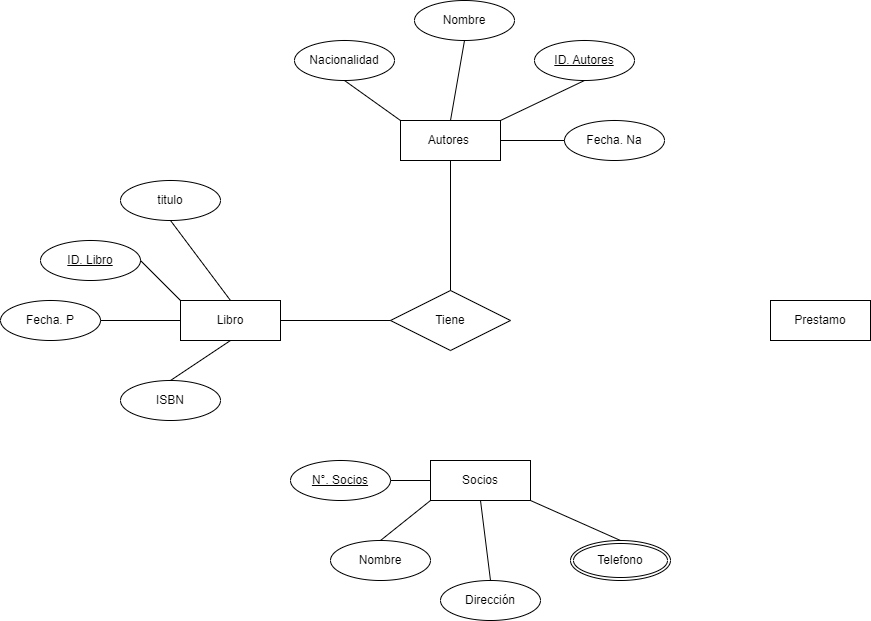

The diagram above was exported from draw.io. Its source (the exported page's mxGraphModel, read from the mxfile embedded in the PNG):
<mxGraphModel dx="1835" dy="537" grid="1" gridSize="10" guides="1" tooltips="1" connect="1" arrows="1" fold="1" page="1" pageScale="1" pageWidth="827" pageHeight="1169" math="0" shadow="0">
  <root>
    <mxCell id="0" />
    <mxCell id="1" parent="0" />
    <mxCell id="lzRUbibMQpo8zreHyJ_Y-1" value="Libro" style="whiteSpace=wrap;html=1;align=center;" vertex="1" parent="1">
      <mxGeometry x="-70" y="360" width="100" height="40" as="geometry" />
    </mxCell>
    <mxCell id="lzRUbibMQpo8zreHyJ_Y-2" value="Autores&amp;nbsp;" style="whiteSpace=wrap;html=1;align=center;" vertex="1" parent="1">
      <mxGeometry x="150" y="180" width="100" height="40" as="geometry" />
    </mxCell>
    <mxCell id="lzRUbibMQpo8zreHyJ_Y-3" value="Prestamo" style="whiteSpace=wrap;html=1;align=center;" vertex="1" parent="1">
      <mxGeometry x="520" y="360" width="100" height="40" as="geometry" />
    </mxCell>
    <mxCell id="lzRUbibMQpo8zreHyJ_Y-4" value="Socios" style="whiteSpace=wrap;html=1;align=center;" vertex="1" parent="1">
      <mxGeometry x="180" y="520" width="100" height="40" as="geometry" />
    </mxCell>
    <mxCell id="lzRUbibMQpo8zreHyJ_Y-5" value="titulo" style="ellipse;whiteSpace=wrap;html=1;align=center;" vertex="1" parent="1">
      <mxGeometry x="-130" y="240" width="100" height="40" as="geometry" />
    </mxCell>
    <mxCell id="lzRUbibMQpo8zreHyJ_Y-6" value="Fecha. P" style="ellipse;whiteSpace=wrap;html=1;align=center;" vertex="1" parent="1">
      <mxGeometry x="-250" y="360" width="100" height="40" as="geometry" />
    </mxCell>
    <mxCell id="lzRUbibMQpo8zreHyJ_Y-7" value="ISBN" style="ellipse;whiteSpace=wrap;html=1;align=center;" vertex="1" parent="1">
      <mxGeometry x="-130" y="440" width="100" height="40" as="geometry" />
    </mxCell>
    <mxCell id="lzRUbibMQpo8zreHyJ_Y-8" value="" style="endArrow=none;html=1;rounded=0;entryX=0;entryY=0.5;entryDx=0;entryDy=0;" edge="1" parent="1" target="lzRUbibMQpo8zreHyJ_Y-1">
      <mxGeometry relative="1" as="geometry">
        <mxPoint x="-150" y="380" as="sourcePoint" />
        <mxPoint x="-20" y="380" as="targetPoint" />
      </mxGeometry>
    </mxCell>
    <mxCell id="lzRUbibMQpo8zreHyJ_Y-9" value="" style="endArrow=none;html=1;rounded=0;exitX=0.5;exitY=1;exitDx=0;exitDy=0;entryX=0.5;entryY=0;entryDx=0;entryDy=0;" edge="1" parent="1" source="lzRUbibMQpo8zreHyJ_Y-5" target="lzRUbibMQpo8zreHyJ_Y-1">
      <mxGeometry relative="1" as="geometry">
        <mxPoint x="-60" y="290" as="sourcePoint" />
        <mxPoint x="100" y="290" as="targetPoint" />
      </mxGeometry>
    </mxCell>
    <mxCell id="lzRUbibMQpo8zreHyJ_Y-10" value="" style="endArrow=none;html=1;rounded=0;exitX=0.5;exitY=1;exitDx=0;exitDy=0;entryX=0.5;entryY=0;entryDx=0;entryDy=0;" edge="1" parent="1" source="lzRUbibMQpo8zreHyJ_Y-1" target="lzRUbibMQpo8zreHyJ_Y-7">
      <mxGeometry relative="1" as="geometry">
        <mxPoint x="-190" y="490" as="sourcePoint" />
        <mxPoint x="-30" y="490" as="targetPoint" />
      </mxGeometry>
    </mxCell>
    <mxCell id="lzRUbibMQpo8zreHyJ_Y-12" value="ID. Libro" style="ellipse;whiteSpace=wrap;html=1;align=center;fontStyle=4;" vertex="1" parent="1">
      <mxGeometry x="-210" y="300" width="100" height="40" as="geometry" />
    </mxCell>
    <mxCell id="lzRUbibMQpo8zreHyJ_Y-13" value="" style="endArrow=none;html=1;rounded=0;entryX=0;entryY=0;entryDx=0;entryDy=0;" edge="1" parent="1" target="lzRUbibMQpo8zreHyJ_Y-1">
      <mxGeometry relative="1" as="geometry">
        <mxPoint x="-110" y="320" as="sourcePoint" />
        <mxPoint x="50" y="320" as="targetPoint" />
      </mxGeometry>
    </mxCell>
    <mxCell id="lzRUbibMQpo8zreHyJ_Y-14" value="Nombre" style="ellipse;whiteSpace=wrap;html=1;align=center;" vertex="1" parent="1">
      <mxGeometry x="164" y="60" width="100" height="40" as="geometry" />
    </mxCell>
    <mxCell id="lzRUbibMQpo8zreHyJ_Y-15" value="Nacionalidad" style="ellipse;whiteSpace=wrap;html=1;align=center;" vertex="1" parent="1">
      <mxGeometry x="44" y="100" width="100" height="40" as="geometry" />
    </mxCell>
    <mxCell id="lzRUbibMQpo8zreHyJ_Y-16" value="Fecha. Na" style="ellipse;whiteSpace=wrap;html=1;align=center;" vertex="1" parent="1">
      <mxGeometry x="314" y="180" width="100" height="40" as="geometry" />
    </mxCell>
    <mxCell id="lzRUbibMQpo8zreHyJ_Y-18" value="" style="endArrow=none;html=1;rounded=0;exitX=0.5;exitY=1;exitDx=0;exitDy=0;entryX=0;entryY=0;entryDx=0;entryDy=0;" edge="1" parent="1" source="lzRUbibMQpo8zreHyJ_Y-15" target="lzRUbibMQpo8zreHyJ_Y-2">
      <mxGeometry relative="1" as="geometry">
        <mxPoint x="154" y="160" as="sourcePoint" />
        <mxPoint x="314" y="160" as="targetPoint" />
      </mxGeometry>
    </mxCell>
    <mxCell id="lzRUbibMQpo8zreHyJ_Y-19" value="" style="endArrow=none;html=1;rounded=0;exitX=0.5;exitY=1;exitDx=0;exitDy=0;entryX=0.5;entryY=0;entryDx=0;entryDy=0;" edge="1" parent="1" source="lzRUbibMQpo8zreHyJ_Y-14" target="lzRUbibMQpo8zreHyJ_Y-2">
      <mxGeometry relative="1" as="geometry">
        <mxPoint x="214" y="140" as="sourcePoint" />
        <mxPoint x="374" y="140" as="targetPoint" />
      </mxGeometry>
    </mxCell>
    <mxCell id="lzRUbibMQpo8zreHyJ_Y-20" value="ID. Autores" style="ellipse;whiteSpace=wrap;html=1;align=center;fontStyle=4;" vertex="1" parent="1">
      <mxGeometry x="284" y="100" width="100" height="40" as="geometry" />
    </mxCell>
    <mxCell id="lzRUbibMQpo8zreHyJ_Y-22" value="" style="endArrow=none;html=1;rounded=0;exitX=1;exitY=0;exitDx=0;exitDy=0;entryX=0.5;entryY=1;entryDx=0;entryDy=0;" edge="1" parent="1" source="lzRUbibMQpo8zreHyJ_Y-2" target="lzRUbibMQpo8zreHyJ_Y-20">
      <mxGeometry relative="1" as="geometry">
        <mxPoint x="254" y="160" as="sourcePoint" />
        <mxPoint x="414" y="160" as="targetPoint" />
      </mxGeometry>
    </mxCell>
    <mxCell id="lzRUbibMQpo8zreHyJ_Y-23" value="" style="endArrow=none;html=1;rounded=0;exitX=1;exitY=0.5;exitDx=0;exitDy=0;entryX=0;entryY=0.5;entryDx=0;entryDy=0;" edge="1" parent="1" source="lzRUbibMQpo8zreHyJ_Y-2" target="lzRUbibMQpo8zreHyJ_Y-16">
      <mxGeometry relative="1" as="geometry">
        <mxPoint x="284" y="200" as="sourcePoint" />
        <mxPoint x="324" y="200" as="targetPoint" />
      </mxGeometry>
    </mxCell>
    <mxCell id="lzRUbibMQpo8zreHyJ_Y-25" value="N°. Socios" style="ellipse;whiteSpace=wrap;html=1;align=center;fontStyle=4;" vertex="1" parent="1">
      <mxGeometry x="40" y="520" width="100" height="40" as="geometry" />
    </mxCell>
    <mxCell id="lzRUbibMQpo8zreHyJ_Y-26" value="Nombre" style="ellipse;whiteSpace=wrap;html=1;align=center;" vertex="1" parent="1">
      <mxGeometry x="80" y="600" width="100" height="40" as="geometry" />
    </mxCell>
    <mxCell id="lzRUbibMQpo8zreHyJ_Y-27" value="Dirección" style="ellipse;whiteSpace=wrap;html=1;align=center;" vertex="1" parent="1">
      <mxGeometry x="190" y="640" width="100" height="40" as="geometry" />
    </mxCell>
    <mxCell id="lzRUbibMQpo8zreHyJ_Y-29" value="Telefono" style="ellipse;shape=doubleEllipse;margin=3;whiteSpace=wrap;html=1;align=center;" vertex="1" parent="1">
      <mxGeometry x="320" y="600" width="100" height="40" as="geometry" />
    </mxCell>
    <mxCell id="lzRUbibMQpo8zreHyJ_Y-30" value="" style="endArrow=none;html=1;rounded=0;exitX=1;exitY=0.5;exitDx=0;exitDy=0;entryX=0;entryY=0.5;entryDx=0;entryDy=0;" edge="1" parent="1" source="lzRUbibMQpo8zreHyJ_Y-25" target="lzRUbibMQpo8zreHyJ_Y-4">
      <mxGeometry relative="1" as="geometry">
        <mxPoint x="150" y="540" as="sourcePoint" />
        <mxPoint x="190" y="540" as="targetPoint" />
      </mxGeometry>
    </mxCell>
    <mxCell id="lzRUbibMQpo8zreHyJ_Y-32" value="" style="endArrow=none;html=1;rounded=0;exitX=0.5;exitY=0;exitDx=0;exitDy=0;entryX=0;entryY=1;entryDx=0;entryDy=0;" edge="1" parent="1" source="lzRUbibMQpo8zreHyJ_Y-26" target="lzRUbibMQpo8zreHyJ_Y-4">
      <mxGeometry relative="1" as="geometry">
        <mxPoint x="180" y="590" as="sourcePoint" />
        <mxPoint x="340" y="590" as="targetPoint" />
      </mxGeometry>
    </mxCell>
    <mxCell id="lzRUbibMQpo8zreHyJ_Y-33" value="" style="endArrow=none;html=1;rounded=0;exitX=0.5;exitY=0;exitDx=0;exitDy=0;entryX=0.5;entryY=1;entryDx=0;entryDy=0;" edge="1" parent="1" source="lzRUbibMQpo8zreHyJ_Y-27" target="lzRUbibMQpo8zreHyJ_Y-4">
      <mxGeometry relative="1" as="geometry">
        <mxPoint x="210" y="600" as="sourcePoint" />
        <mxPoint x="370" y="600" as="targetPoint" />
      </mxGeometry>
    </mxCell>
    <mxCell id="lzRUbibMQpo8zreHyJ_Y-34" value="" style="endArrow=none;html=1;rounded=0;exitX=1;exitY=1;exitDx=0;exitDy=0;entryX=0.5;entryY=0;entryDx=0;entryDy=0;" edge="1" parent="1" source="lzRUbibMQpo8zreHyJ_Y-4" target="lzRUbibMQpo8zreHyJ_Y-29">
      <mxGeometry relative="1" as="geometry">
        <mxPoint x="300" y="570" as="sourcePoint" />
        <mxPoint x="460" y="570" as="targetPoint" />
      </mxGeometry>
    </mxCell>
    <mxCell id="lzRUbibMQpo8zreHyJ_Y-35" value="Tiene" style="shape=rhombus;perimeter=rhombusPerimeter;whiteSpace=wrap;html=1;align=center;" vertex="1" parent="1">
      <mxGeometry x="140" y="350" width="120" height="60" as="geometry" />
    </mxCell>
    <mxCell id="lzRUbibMQpo8zreHyJ_Y-36" value="" style="endArrow=none;html=1;rounded=0;exitX=1;exitY=0.5;exitDx=0;exitDy=0;entryX=0;entryY=0.5;entryDx=0;entryDy=0;" edge="1" parent="1" source="lzRUbibMQpo8zreHyJ_Y-1" target="lzRUbibMQpo8zreHyJ_Y-35">
      <mxGeometry relative="1" as="geometry">
        <mxPoint x="70" y="380" as="sourcePoint" />
        <mxPoint x="140" y="380" as="targetPoint" />
      </mxGeometry>
    </mxCell>
    <mxCell id="lzRUbibMQpo8zreHyJ_Y-37" value="" style="endArrow=none;html=1;rounded=0;exitX=0.5;exitY=1;exitDx=0;exitDy=0;entryX=0.5;entryY=0;entryDx=0;entryDy=0;" edge="1" parent="1" source="lzRUbibMQpo8zreHyJ_Y-2" target="lzRUbibMQpo8zreHyJ_Y-35">
      <mxGeometry relative="1" as="geometry">
        <mxPoint x="200" y="290" as="sourcePoint" />
        <mxPoint x="360" y="290" as="targetPoint" />
      </mxGeometry>
    </mxCell>
  </root>
</mxGraphModel>